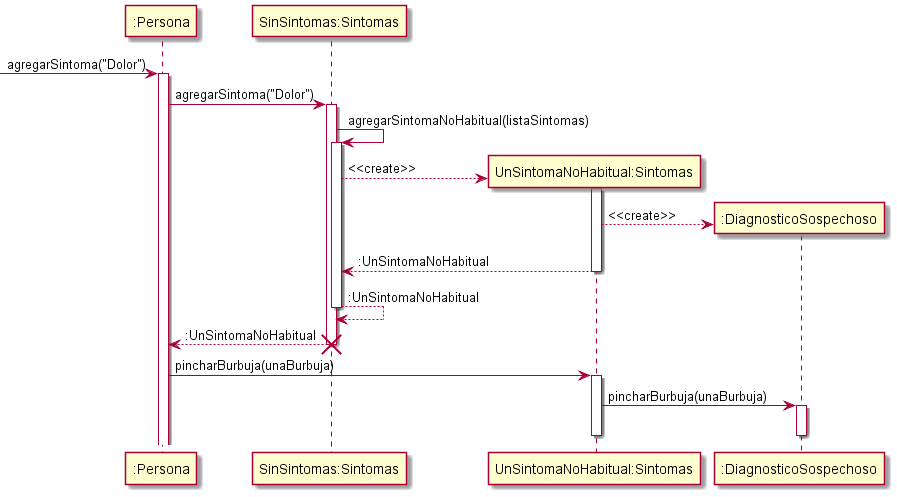

The diagram above was rendered by PlantUML. Its source (embedded in the PNG):
@startuml DiagramaAgregarUnSintomaNoHabitualASinSintomas

participant ":Persona" as Persona
participant "SinSintomas:Sintomas" as SinSintomas
participant "UnSintomaNoHabitual:Sintomas" as UnSintoma
participant ":DiagnosticoSospechoso" as Diagnostico

->Persona: agregarSintoma("Dolor")
activate Persona
Persona -> SinSintomas: agregarSintoma("Dolor")
activate SinSintomas
SinSintomas -> SinSintomas: agregarSintomaNoHabitual(listaSintomas)
activate SinSintomas
create UnSintoma
SinSintomas --> UnSintoma: <<create>>
activate UnSintoma
create Diagnostico
UnSintoma --> Diagnostico: <<create>>
UnSintoma --> SinSintomas: :UnSintomaNoHabitual
deactivate UnSintoma
SinSintomas --> SinSintomas: :UnSintomaNoHabitual
deactivate SinSintomas
SinSintomas --> Persona: :UnSintomaNoHabitual
deactivate SinSintomas
destroy SinSintomas
Persona -> UnSintoma: pincharBurbuja(unaBurbuja)
activate UnSintoma
UnSintoma -> Diagnostico: pincharBurbuja(unaBurbuja)
activate Diagnostico
deactivate Diagnostico
deactivate UnSintoma

@enduml